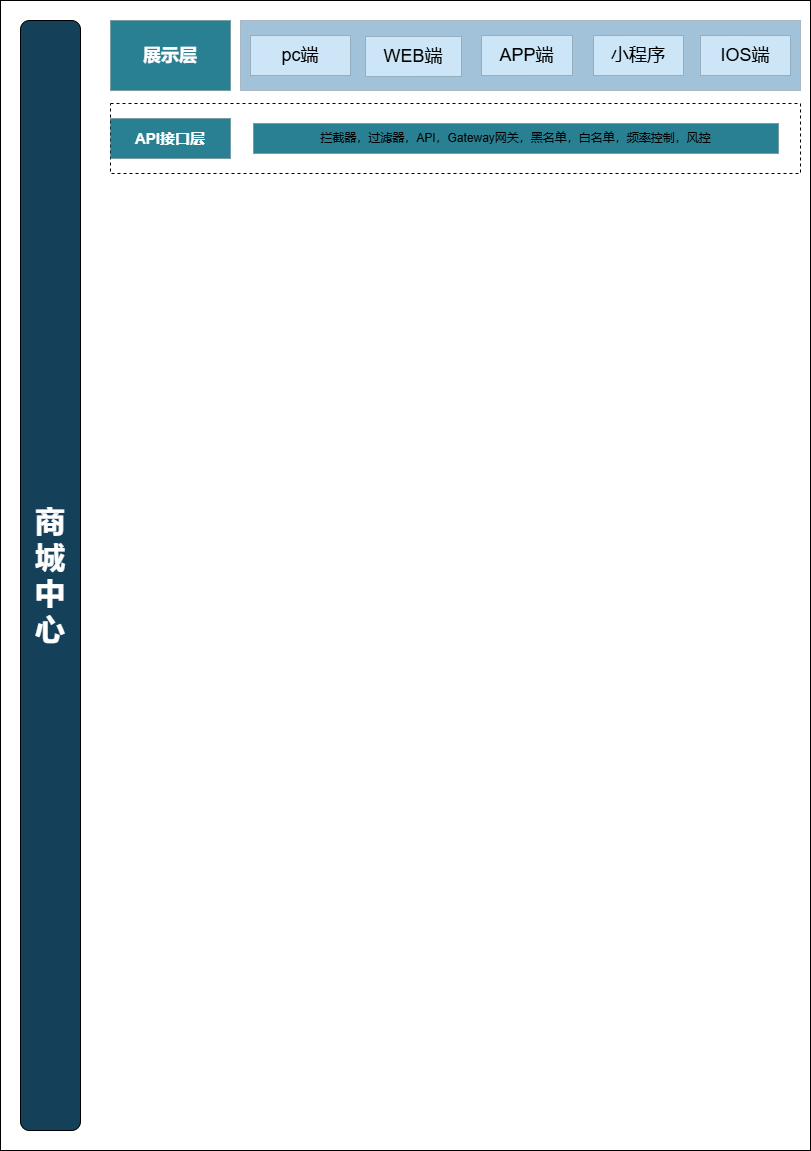

The diagram above was exported from draw.io. Its source (the exported page's mxGraphModel, read from the mxfile embedded in the PNG):
<mxGraphModel dx="2074" dy="1132" grid="1" gridSize="10" guides="1" tooltips="1" connect="1" arrows="1" fold="1" page="1" pageScale="1" pageWidth="827" pageHeight="1169" math="0" shadow="0">
  <root>
    <mxCell id="0" />
    <mxCell id="1" parent="0" />
    <mxCell id="g2vGeC2POV0nkwlZrqd1-5" value="" style="rounded=0;whiteSpace=wrap;html=1;" vertex="1" parent="1">
      <mxGeometry x="10" y="10" width="810" height="1150" as="geometry" />
    </mxCell>
    <mxCell id="g2vGeC2POV0nkwlZrqd1-8" value="&lt;b&gt;&lt;font style=&quot;color: rgb(255, 255, 255); font-size: 30px;&quot;&gt;商&lt;/font&gt;&lt;/b&gt;&lt;div&gt;&lt;b&gt;&lt;font style=&quot;color: rgb(255, 255, 255); font-size: 30px;&quot;&gt;城&lt;/font&gt;&lt;/b&gt;&lt;/div&gt;&lt;div&gt;&lt;b&gt;&lt;font style=&quot;color: rgb(255, 255, 255); font-size: 30px;&quot;&gt;中&lt;/font&gt;&lt;/b&gt;&lt;/div&gt;&lt;div&gt;&lt;b&gt;&lt;font style=&quot;color: rgb(255, 255, 255); font-size: 30px;&quot;&gt;心&lt;/font&gt;&lt;/b&gt;&lt;/div&gt;" style="rounded=1;whiteSpace=wrap;html=1;fillColor=#154059;" vertex="1" parent="1">
      <mxGeometry x="30" y="30" width="60" height="1110" as="geometry" />
    </mxCell>
    <mxCell id="g2vGeC2POV0nkwlZrqd1-9" value="&lt;b&gt;&lt;font style=&quot;font-size: 18px; color: rgb(255, 255, 255);&quot;&gt;展示层&lt;/font&gt;&lt;/b&gt;" style="rounded=0;whiteSpace=wrap;html=1;fillColor=#288092;strokeColor=default;strokeWidth=0;" vertex="1" parent="1">
      <mxGeometry x="120" y="30" width="120" height="70" as="geometry" />
    </mxCell>
    <mxCell id="g2vGeC2POV0nkwlZrqd1-11" value="" style="rounded=0;whiteSpace=wrap;html=1;fillColor=light-dark(#a1c2d9, #ededed);strokeWidth=0;" vertex="1" parent="1">
      <mxGeometry x="250" y="30" width="560" height="70" as="geometry" />
    </mxCell>
    <mxCell id="g2vGeC2POV0nkwlZrqd1-12" value="&lt;font style=&quot;font-size: 18px; color: light-dark(rgb(0, 0, 0), rgb(18, 18, 18));&quot;&gt;IOS端&lt;/font&gt;" style="rounded=0;whiteSpace=wrap;html=1;fillColor=light-dark(#cce6f7, #519dac);strokeColor=default;strokeWidth=0;" vertex="1" parent="1">
      <mxGeometry x="710" y="45" width="90" height="40" as="geometry" />
    </mxCell>
    <mxCell id="g2vGeC2POV0nkwlZrqd1-13" value="&lt;font style=&quot;font-size: 18px; color: light-dark(rgb(0, 0, 0), rgb(18, 18, 18));&quot;&gt;pc端&lt;/font&gt;" style="rounded=0;whiteSpace=wrap;html=1;fillColor=light-dark(#cce6f7, #519dac);strokeColor=default;strokeWidth=0;" vertex="1" parent="1">
      <mxGeometry x="260" y="45" width="100" height="40" as="geometry" />
    </mxCell>
    <mxCell id="g2vGeC2POV0nkwlZrqd1-14" value="&lt;font style=&quot;font-size: 18px; color: light-dark(rgb(0, 0, 0), rgb(18, 18, 18));&quot;&gt;WEB端&lt;/font&gt;" style="rounded=0;whiteSpace=wrap;html=1;fillColor=light-dark(#cce6f7, #519dac);strokeColor=default;strokeWidth=0;" vertex="1" parent="1">
      <mxGeometry x="375" y="46" width="96" height="40" as="geometry" />
    </mxCell>
    <mxCell id="g2vGeC2POV0nkwlZrqd1-15" value="&lt;font style=&quot;font-size: 18px; color: light-dark(rgb(0, 0, 0), rgb(18, 18, 18));&quot;&gt;APP端&lt;/font&gt;" style="rounded=0;whiteSpace=wrap;html=1;fillColor=light-dark(#cce6f7, #519dac);strokeColor=default;strokeWidth=0;" vertex="1" parent="1">
      <mxGeometry x="491" y="45" width="91" height="40" as="geometry" />
    </mxCell>
    <mxCell id="g2vGeC2POV0nkwlZrqd1-16" value="&lt;span style=&quot;font-size: 18px;&quot;&gt;小程序&lt;/span&gt;" style="rounded=0;whiteSpace=wrap;html=1;fillColor=light-dark(#cce6f7, #519dac);strokeColor=default;strokeWidth=0;" vertex="1" parent="1">
      <mxGeometry x="603" y="45" width="90" height="40" as="geometry" />
    </mxCell>
    <mxCell id="g2vGeC2POV0nkwlZrqd1-18" value="" style="rounded=0;whiteSpace=wrap;html=1;dashed=1;" vertex="1" parent="1">
      <mxGeometry x="120" y="113" width="690" height="70" as="geometry" />
    </mxCell>
    <mxCell id="g2vGeC2POV0nkwlZrqd1-19" value="&lt;b&gt;&lt;font style=&quot;color: rgb(255, 255, 255); font-size: 15px;&quot;&gt;API接口层&lt;/font&gt;&lt;/b&gt;" style="rounded=0;whiteSpace=wrap;html=1;fillColor=#288092;strokeColor=default;strokeWidth=0;" vertex="1" parent="1">
      <mxGeometry x="120" y="128" width="120" height="40" as="geometry" />
    </mxCell>
    <mxCell id="g2vGeC2POV0nkwlZrqd1-20" value="拦截器，过滤器，API，Gateway网关，黑名单，白名单，频率控制，风控" style="rounded=0;whiteSpace=wrap;html=1;fillColor=#288092;strokeColor=default;strokeWidth=0;" vertex="1" parent="1">
      <mxGeometry x="263" y="133" width="525" height="30" as="geometry" />
    </mxCell>
  </root>
</mxGraphModel>